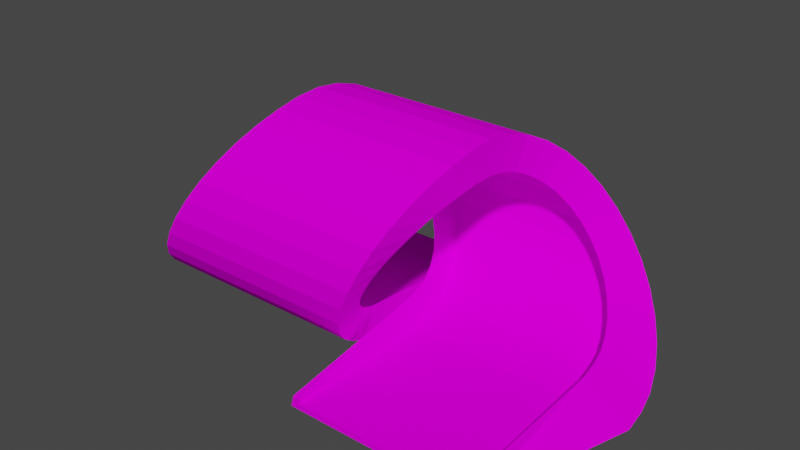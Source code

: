 # Source: loop.blend  (saved by Blender 3.3.6; exported with 4.5.12 LTS)
import bpy
from mathutils import Matrix  # noqa: F401  (used for matrix-valued properties, if any)

bpy.ops.wm.read_factory_settings(use_empty=True)
scene = bpy.context.scene
scene.name = 'Scene'

# ---- collections
col_collection = bpy.data.collections.new('Collection'); scene.collection.children.link(col_collection)

# ---- images (referenced by path relative to the original .blend; pixels are not part of the script)
import os
ASSET_DIR = os.environ.get("B2B_ASSET_DIR", "")  # directory of the original .blend (textures are referenced by path, not embedded)
HERE = os.path.dirname(os.path.abspath(__file__))  # packed textures are extracted next to this script under _unpacked/

def load_image(name, relpath, width, height, colorspace="sRGB"):
    """Load a texture the original file referenced (path relative to the .blend, or extracted next to this script)."""
    p = next((c for c in (os.path.join(HERE, relpath), os.path.join(ASSET_DIR, relpath)) if relpath and os.path.exists(c)), "")
    if p:
        img = bpy.data.images.load(p, check_existing=True)
        img.name = name
    else:  # same state as the original file: an image datablock whose file is absent (Cycles renders it pink)
        img = bpy.data.images.new(name, width, height)
        img.source = "FILE"
        img.filepath = "//" + (relpath or name)
    img.colorspace_settings.name = colorspace
    return img
img_trackset00_trk_64chevrons_png_001 = load_image('trackset00_trk_64chevrons.png.001', 'trackset00_trk_64chevrons.png', 1024, 1024, 'sRGB')
img_trackset00_trk_c1_straight_png_001 = load_image('trackset00_trk_c1_straight.png.001', 'trackset00_trk_c1_straight.png', 1024, 1024, 'sRGB')
img_trackset00_trk_64chevback_png_001 = load_image('trackset00_trk_64chevback.png.001', 'trackset00_trk_64chevback.png', 1024, 1024, 'sRGB')
img_trackset00_trk_c2_hill_png_001 = load_image('trackset00_trk_c2_hill.png.001', 'trackset00_trk_c2_hill.png', 1024, 1024, 'sRGB')
img_trackset00_trk_c2_inout_png_001 = load_image('trackset00_trk_c2_inout.png.001', 'trackset00_trk_c2_inout.png', 1024, 1024, 'sRGB')
img_trackset00_trk_startline_png_001 = load_image('trackset00_trk_startline.png.001', 'trackset00_trk_startline.png', 1024, 1024, 'sRGB')

# ---- materials (node trees are filled in below, after node groups)
mat_trackset00_trk_64chevrons = bpy.data.materials.new('trackset00_trk_64chevrons')
mat_trackset00_trk_64chevrons.alpha_threshold = 0.0
mat_trackset00_trk_64chevrons.use_transparent_shadow = False
mat_trackset00_trk_64chevrons.diffuse_color = (1.0, 1.0, 1.0, 1.0)
mat_trackset00_trk_64chevrons.roughness = 0.5
mat_trackset00_trk_c1_straight = bpy.data.materials.new('trackset00_trk_c1_straight')
mat_trackset00_trk_c1_straight.alpha_threshold = 0.0
mat_trackset00_trk_c1_straight.use_transparent_shadow = False
mat_trackset00_trk_c1_straight.diffuse_color = (1.0, 1.0, 1.0, 1.0)
mat_trackset00_trk_c1_straight.roughness = 0.5
mat_trackset00_trk_64chevback = bpy.data.materials.new('trackset00_trk_64chevback')
mat_trackset00_trk_64chevback.alpha_threshold = 0.0
mat_trackset00_trk_64chevback.use_transparent_shadow = False
mat_trackset00_trk_64chevback.diffuse_color = (1.0, 1.0, 1.0, 1.0)
mat_trackset00_trk_64chevback.roughness = 0.5
mat_trackset00_trk_c2_hill = bpy.data.materials.new('trackset00_trk_c2_hill')
mat_trackset00_trk_c2_hill.alpha_threshold = 0.0
mat_trackset00_trk_c2_hill.use_transparent_shadow = False
mat_trackset00_trk_c2_hill.diffuse_color = (1.0, 1.0, 1.0, 1.0)
mat_trackset00_trk_c2_hill.roughness = 0.5
mat_trackset00_trk_c2_inout = bpy.data.materials.new('trackset00_trk_c2_inout')
mat_trackset00_trk_c2_inout.alpha_threshold = 0.0
mat_trackset00_trk_c2_inout.use_transparent_shadow = False
mat_trackset00_trk_c2_inout.diffuse_color = (1.0, 1.0, 1.0, 1.0)
mat_trackset00_trk_c2_inout.roughness = 0.5
mat_trackset00_trk_startline = bpy.data.materials.new('trackset00_trk_startline')
mat_trackset00_trk_startline.alpha_threshold = 0.0
mat_trackset00_trk_startline.use_transparent_shadow = False
mat_trackset00_trk_startline.diffuse_color = (1.0, 1.0, 1.0, 1.0)
mat_trackset00_trk_startline.roughness = 0.5

# ---- material node trees
mat_trackset00_trk_64chevrons.use_nodes = True; mat_trackset00_trk_64chevrons.node_tree.nodes.clear()
_N = mat_trackset00_trk_64chevrons.node_tree.nodes; _L = mat_trackset00_trk_64chevrons.node_tree.links
n0 = _N.new('ShaderNodeBsdfDiffuse'); n0.name = 'Diffuse BSDF'; n0.location = (0, 0)
n1 = _N.new('ShaderNodeTexImage'); n1.name = 'Image Texture'; n1.location = (0, 0)
n1.image = img_trackset00_trk_64chevrons_png_001
n2 = _N.new('ShaderNodeOutputMaterial'); n2.name = 'Material Output'; n2.location = (0, 0)
_L.new(n0.outputs[0], n2.inputs[0])
_L.new(n1.outputs[0], n0.inputs[0])
n2.is_active_output = True
mat_trackset00_trk_c1_straight.use_nodes = True; mat_trackset00_trk_c1_straight.node_tree.nodes.clear()
_N = mat_trackset00_trk_c1_straight.node_tree.nodes; _L = mat_trackset00_trk_c1_straight.node_tree.links
n0 = _N.new('ShaderNodeBsdfDiffuse'); n0.name = 'Diffuse BSDF'; n0.location = (0, 0)
n1 = _N.new('ShaderNodeTexImage'); n1.name = 'Image Texture'; n1.location = (0, 0)
n1.image = img_trackset00_trk_c1_straight_png_001
n2 = _N.new('ShaderNodeOutputMaterial'); n2.name = 'Material Output'; n2.location = (0, 0)
_L.new(n0.outputs[0], n2.inputs[0])
_L.new(n1.outputs[0], n0.inputs[0])
n2.is_active_output = True
mat_trackset00_trk_64chevback.use_nodes = True; mat_trackset00_trk_64chevback.node_tree.nodes.clear()
_N = mat_trackset00_trk_64chevback.node_tree.nodes; _L = mat_trackset00_trk_64chevback.node_tree.links
n0 = _N.new('ShaderNodeBsdfDiffuse'); n0.name = 'Diffuse BSDF'; n0.location = (0, 0)
n1 = _N.new('ShaderNodeTexImage'); n1.name = 'Image Texture'; n1.location = (0, 0)
n1.image = img_trackset00_trk_64chevback_png_001
n2 = _N.new('ShaderNodeOutputMaterial'); n2.name = 'Material Output'; n2.location = (0, 0)
_L.new(n0.outputs[0], n2.inputs[0])
_L.new(n1.outputs[0], n0.inputs[0])
n2.is_active_output = True
mat_trackset00_trk_c2_hill.use_nodes = True; mat_trackset00_trk_c2_hill.node_tree.nodes.clear()
_N = mat_trackset00_trk_c2_hill.node_tree.nodes; _L = mat_trackset00_trk_c2_hill.node_tree.links
n0 = _N.new('ShaderNodeBsdfDiffuse'); n0.name = 'Diffuse BSDF'; n0.location = (0, 0)
n1 = _N.new('ShaderNodeTexImage'); n1.name = 'Image Texture'; n1.location = (0, 0)
n1.image = img_trackset00_trk_c2_hill_png_001
n2 = _N.new('ShaderNodeOutputMaterial'); n2.name = 'Material Output'; n2.location = (0, 0)
_L.new(n0.outputs[0], n2.inputs[0])
_L.new(n1.outputs[0], n0.inputs[0])
n2.is_active_output = True
mat_trackset00_trk_c2_inout.use_nodes = True; mat_trackset00_trk_c2_inout.node_tree.nodes.clear()
_N = mat_trackset00_trk_c2_inout.node_tree.nodes; _L = mat_trackset00_trk_c2_inout.node_tree.links
n0 = _N.new('ShaderNodeBsdfDiffuse'); n0.name = 'Diffuse BSDF'; n0.location = (0, 0)
n1 = _N.new('ShaderNodeTexImage'); n1.name = 'Image Texture'; n1.location = (0, 0)
n1.image = img_trackset00_trk_c2_inout_png_001
n2 = _N.new('ShaderNodeOutputMaterial'); n2.name = 'Material Output'; n2.location = (0, 0)
_L.new(n0.outputs[0], n2.inputs[0])
_L.new(n1.outputs[0], n0.inputs[0])
n2.is_active_output = True
mat_trackset00_trk_startline.use_nodes = True; mat_trackset00_trk_startline.node_tree.nodes.clear()
_N = mat_trackset00_trk_startline.node_tree.nodes; _L = mat_trackset00_trk_startline.node_tree.links
n0 = _N.new('ShaderNodeBsdfDiffuse'); n0.name = 'Diffuse BSDF'; n0.location = (0, 0)
n1 = _N.new('ShaderNodeTexImage'); n1.name = 'Image Texture'; n1.location = (0, 0)
n1.image = img_trackset00_trk_startline_png_001
n2 = _N.new('ShaderNodeOutputMaterial'); n2.name = 'Material Output'; n2.location = (0, 0)
_L.new(n0.outputs[0], n2.inputs[0])
_L.new(n1.outputs[0], n0.inputs[0])
n2.is_active_output = True

# ---- world
world_world = bpy.data.worlds.new('World'); scene.world = world_world
world_world.use_nodes = True; world_world.node_tree.nodes.clear()
_N = world_world.node_tree.nodes; _L = world_world.node_tree.links
n0 = _N.new('ShaderNodeOutputWorld'); n0.name = 'World Output'; n0.location = (300, 300)
n1 = _N.new('ShaderNodeBackground'); n1.name = 'Background'; n1.location = (10, 300)
n1.inputs[0].default_value = (0.05088, 0.05088, 0.05088, 1.0)
_L.new(n1.outputs[0], n0.inputs[0])
n0.is_active_output = True
world_world.color = (0.05088, 0.05088, 0.05088)
world_world.use_sun_shadow = False
world_world.sun_shadow_jitter_overblur = 0.0

# ---- meshes
me_track11_pmd0_mesh_001 = bpy.data.meshes.new('TRACK11.PMD0.mesh.001')
me_track11_pmd0_mesh_001.from_pydata([(-2.842, 26.43, 2.0), (-2.842, 26.43, 0.9999), (-34.34, 26.37, -8.106e-05), (-33.84, 26.37, 2.0), (-32.84, 26.37, 2.0), (-32.84, 26.37, 0.9999), (-34.03, -2.996, 6.141), (-33.61, -5.85, 6.703), (-40.96, -7.947, 1.49), (-41.74, -4.073, 0.5777), (-31.67, -10.78, 9.546), (-30.31, -12.66, 11.54), (-36.02, -17.16, 8.402), (-38.03, -14.62, 5.568), (-25.36, -15.23, 18.82), (-23.62, -14.92, 21.38), (-26.36, -20.2, 22.39), (-28.81, -20.62, 18.75), (-20.42, -12.65, 26.1), (-19.07, -10.76, 28.09), (-20.01, -14.59, 31.98), (-21.87, -17.14, 29.13), (-17.15, -5.821, 30.93), (-16.73, -2.959, 31.67), (-16.83, -4.036, 37.21), (-17.39, -7.906, 36.1), (-16.22, 2.93, 31.62), (-15.82, 5.729, 30.83), (-15.82, 7.912, 36.1), (-16.22, 4.043, 37.21), (-13.93, 10.56, 27.95), (-12.6, 12.4, 25.96), (-12.61, 17.14, 29.13), (-13.93, 14.59, 31.98), (-9.439, 14.61, 21.28), (-7.722, 14.91, 18.75), (-7.732, 20.62, 18.75), (-9.448, 20.21, 22.39), (-4.333, 13.79, 13.81), (-2.793, 12.42, 11.57), (-2.801, 17.16, 8.402), (-4.343, 19.06, 11.62), (-0.2988, 8.329, 7.986), (0.5636, 5.757, 6.761), (0.5597, 7.941, 1.49), (-0.3043, 11.5, 3.243), (-34.3, -0.02769, 5.705), (-42.08, -0.04128, -8.106e-05), (-28.77, -14.08, 13.8), (-27.1, -14.92, 16.26), (-31.32, -20.21, 15.12), (-21.95, -14.06, 23.84), (-24.01, -19.05, 25.9), (-17.97, -8.451, 29.71), (-18.51, -11.47, 34.32), (-16.48, 0.003399, 31.93), (-16.48, 0.003399, 37.64), (-15.01, 8.303, 29.58), (-15.01, 11.47, 34.32), (-11.09, 13.78, 23.71), (-11.1, 19.05, 25.9), (-5.999, 14.62, 16.23), (-6.008, 20.21, 15.12), (-1.427, 10.58, 9.602), (-1.434, 14.62, 5.568), (1.028, 2.954, 6.173), (1.342, 0.03451, 5.705), (1.342, 0.03451, -8.106e-05), (1.026, 4.067, 0.5777), (-1.028, -4.002, 0.5777), (-0.6041, -7.876, 1.49), (-0.6078, -5.792, 6.703), (-1.03, -2.938, 6.141), (0.2295, -11.43, 3.243), (1.339, -14.55, 5.568), (1.332, -10.73, 9.546), (0.2243, -8.42, 7.923), (2.696, -17.1, 8.402), (4.237, -19.0, 11.62), (4.228, -14.02, 13.8), (2.688, -12.61, 11.54), (5.911, -20.15, 15.12), (7.649, -20.56, 18.75), (7.64, -15.17, 18.82), (5.902, -14.87, 16.26), (9.386, -20.14, 22.39), (11.06, -18.99, 25.9), (11.05, -14.01, 23.84), (9.377, -14.86, 21.38), (12.59, -17.08, 29.13), (12.58, -12.59, 26.1), (13.94, -14.53, 31.98), (13.93, -10.7, 28.09), (15.04, -11.41, 34.32), (15.03, -8.394, 29.71), (15.86, -7.848, 36.1), (15.85, -5.764, 30.93), (16.27, -3.978, 37.21), (16.27, -2.902, 31.67), (16.52, 0.06102, 37.64), (16.52, 0.06102, 31.93), (16.87, 4.1, 37.21), (16.78, 2.987, 31.62), (17.43, 7.97, 36.1), (17.18, 5.786, 30.83), (18.56, 11.53, 34.32), (17.99, 8.361, 29.58), (20.06, 14.65, 31.98), (19.07, 10.62, 27.95), (21.92, 17.2, 29.13), (20.4, 12.46, 25.96), (24.05, 19.11, 25.9), (21.91, 13.84, 23.71), (26.4, 20.27, 22.39), (23.56, 14.67, 21.28), (28.86, 20.68, 18.75), (25.28, 14.97, 18.75), (31.36, 20.28, 15.12), (27.0, 14.67, 16.23), (33.79, 19.13, 11.62), (28.67, 13.85, 13.81), (36.06, 17.23, 8.402), (30.21, 12.47, 11.57), (38.07, 14.68, 5.568), (31.57, 10.64, 9.602), (39.74, 11.57, 3.243), (32.7, 8.387, 7.986), (41.01, 8.011, 1.49), (33.56, 5.815, 6.761), (41.79, 4.138, 0.5777), (34.03, 3.011, 6.173), (42.13, 0.1057, -8.106e-05), (34.34, 0.09211, 5.705), (-32.78, -8.477, 7.923), (-39.69, -11.5, 3.243), (-33.74, -19.07, 11.62), (-1.296, 0.0299, -8.106e-05), (-1.296, 0.0299, 5.705), (-9.594, 18.13, 25.51), (-7.947, 19.23, 22.2), (2.06, 7.561, 2.414), (2.526, 3.874, 1.558), (2.842, 0.03713, 0.9999), (-17.56, -14.09, 31.42), (-16.46, -11.06, 33.63), (-6.23, 19.62, 18.75), (-4.507, 19.23, 15.32), (-15.64, -7.619, 35.28), (-15.23, -3.875, 36.29), (-14.98, 0.00604, 36.64), (-14.72, 3.85, 36.23), (-1.299, 16.33, 8.957), (0.06701, 13.91, 6.275), (1.197, 10.95, 4.074), (-13.51, 10.92, 33.49), (-12.43, 13.89, 31.27), (-11.11, 16.31, 28.57), (-20.44, -18.41, 25.64), (-18.91, -16.56, 28.72), (-32.53, -3.911, 1.526), (-30.16, -14.11, 6.219), (-25.59, -19.53, 15.34), (-31.27, -11.09, 4.011), (-27.26, -18.42, 12.0), (-22.12, -19.53, 22.29), (-14.32, 7.532, 35.17), (-2.105, -7.595, 2.356), (-0.162, -14.06, 6.219), (2.736, -18.37, 12.0), (6.148, -19.88, 18.82), (9.555, -18.36, 25.64), (12.44, -14.03, 31.42), (14.36, -7.567, 35.28), (15.02, 0.05838, 36.64), (15.68, 7.584, 35.17), (17.57, 13.94, 31.27), (20.41, 18.18, 25.51), (23.77, 19.67, 18.75), (27.16, 18.19, 12.01), (30.07, 13.96, 6.275), (32.06, 7.613, 2.414), (32.84, 0.08948, 0.9999), (-2.841, 18.14, 12.01), (32.53, 3.927, 1.558), (31.2, 11.0, 4.074), (28.7, 16.38, 8.957), (25.49, 19.29, 15.32), (22.05, 19.28, 22.2), (18.89, 16.37, 28.57), (16.49, 10.97, 33.49), (15.28, 3.903, 36.23), (14.77, -3.822, 36.29), (13.54, -11.01, 33.63), (11.09, -16.5, 28.72), (7.885, -19.48, 22.29), (4.41, -19.48, 15.34), (1.195, -16.52, 8.922), (-1.271, -11.04, 4.011), (-2.528, -3.859, 1.526), (-32.8, -0.02508, 0.9999), (-32.1, -7.648, 2.356), (-28.81, -16.57, 8.922), (-23.85, -19.93, 18.82), (-2.796, 0.02727, 0.9999), (-1.842, 26.43, 2.0), (-1.342, 26.43, -8.106e-05), (1.888, -26.37, 2.0), (1.388, -26.37, -8.106e-05), (2.888, -26.37, 0.9999), (2.888, -26.37, 2.0), (34.39, -26.37, -8.106e-05), (33.89, -26.37, 2.0), (32.89, -26.37, 2.0), (32.89, -26.37, 0.9999), (-2.842, 26.43, 0.9999)], [], [(6, 9, 8, 7), (10, 13, 12, 11), (14, 17, 16, 15), (18, 21, 20, 19), (22, 25, 24, 23), (26, 29, 28, 27), (30, 33, 32, 31), (34, 37, 36, 35), (38, 41, 40, 39), (42, 45, 44, 43), (46, 47, 9, 6), (48, 50, 49), (49, 50, 17, 14), (51, 52, 21, 18), (53, 54, 25, 22), (55, 56, 29, 26), (57, 58, 33, 30), (59, 60, 37, 34), (61, 62, 41, 38), (63, 64, 45, 42), (65, 68, 67, 66), (69, 72, 71, 70), (73, 76, 75, 74), (77, 80, 79, 78), (81, 84, 83, 82), (85, 88, 87, 86), (86, 87, 90, 89), (89, 90, 92, 91), (91, 92, 94, 93), (93, 94, 96, 95), (95, 96, 98, 97), (97, 98, 100, 99), (99, 100, 102, 101), (101, 102, 104, 103), (103, 104, 106, 105), (105, 106, 108, 107), (107, 108, 110, 109), (109, 110, 112, 111), (111, 112, 114, 113), (113, 114, 116, 115), (115, 116, 118, 117), (117, 118, 120, 119), (119, 120, 122, 121), (121, 122, 124, 123), (123, 124, 126, 125), (125, 126, 128, 127), (127, 128, 130, 129), (129, 130, 132, 131), (7, 8, 134, 133), (11, 12, 135, 48), (15, 16, 52, 51), (19, 20, 54, 53), (23, 24, 56, 55), (27, 28, 58, 57), (31, 32, 60, 59), (35, 36, 62, 61), (39, 40, 64, 63), (43, 44, 68, 65), (133, 134, 13, 10), (136, 137, 72, 69), (70, 71, 76, 73), (74, 75, 80, 77), (78, 79, 84, 81), (82, 83, 88, 85), (48, 135, 50), (138, 59, 139), (140, 43, 141), (141, 65, 142), (143, 19, 144), (145, 35, 146), (139, 34, 145), (147, 22, 148), (148, 23, 149), (149, 55, 150), (151, 39, 152), (152, 63, 153), (154, 57, 155), (155, 30, 156), (157, 51, 158), (159, 46, 6), (160, 133, 10), (161, 48, 49), (157, 15, 51), (144, 19, 53), (149, 23, 55), (154, 27, 57), (138, 31, 59), (146, 35, 61), (152, 39, 63), (141, 43, 65), (158, 18, 143), (162, 7, 133), (163, 11, 48), (164, 14, 15), (143, 18, 19), (148, 22, 23), (165, 26, 27), (156, 30, 31), (145, 34, 35), (151, 38, 39), (140, 42, 43), (144, 53, 147), (72, 166, 71), (76, 167, 75), (80, 168, 79), (84, 169, 83), (88, 170, 87), (90, 171, 92), (94, 172, 96), (98, 173, 100), (102, 174, 104), (106, 175, 108), (110, 176, 112), (114, 177, 116), (118, 178, 120), (122, 179, 124), (126, 180, 128), (130, 181, 132), (146, 61, 182), (130, 183, 181), (128, 180, 183), (126, 184, 180), (124, 179, 184), (122, 185, 179), (120, 178, 185), (118, 186, 178), (150, 26, 165), (114, 187, 177), (110, 188, 176), (106, 189, 175), (102, 190, 174), (98, 191, 173), (94, 192, 172), (90, 193, 171), (88, 194, 170), (84, 195, 169), (80, 196, 168), (76, 197, 167), (72, 198, 166), (199, 46, 159), (200, 7, 162), (160, 10, 201), (156, 31, 138), (161, 49, 202), (164, 15, 157), (165, 27, 154), (200, 6, 7), (201, 10, 11), (202, 49, 14), (158, 51, 18), (147, 53, 22), (150, 55, 26), (155, 57, 30), (139, 59, 34), (182, 61, 38), (153, 63, 42), (142, 65, 66), (202, 14, 164), (163, 48, 161), (201, 11, 163), (162, 133, 160), (159, 6, 200), (137, 203, 198), (71, 166, 197), (75, 167, 196), (79, 168, 195), (83, 169, 194), (87, 170, 193), (92, 171, 192), (96, 172, 191), (100, 173, 190), (104, 174, 189), (108, 175, 188), (112, 176, 187), (116, 177, 186), (153, 42, 140), (182, 38, 151), (137, 198, 72), (71, 197, 76), (75, 196, 80), (79, 195, 84), (83, 194, 88), (87, 193, 90), (92, 192, 94), (96, 191, 98), (100, 190, 102), (104, 189, 106), (108, 188, 110), (112, 187, 114), (116, 186, 118), (120, 185, 122), (124, 184, 126), (128, 183, 130), (17, 82, 85, 16), (16, 85, 86, 52), (52, 86, 89, 21), (13, 74, 77, 12), (12, 77, 78, 135), (25, 95, 97, 24), (24, 97, 99, 56), (29, 101, 103, 28), (47, 136, 69, 9), (28, 103, 105, 58), (32, 109, 111, 60), (36, 115, 117, 62), (40, 121, 123, 64), (44, 127, 129, 68), (20, 91, 93, 54), (33, 107, 109, 32), (37, 113, 115, 36), (41, 119, 121, 40), (45, 125, 127, 44), (21, 89, 91, 20), (135, 78, 81, 50), (9, 69, 70, 8), (8, 70, 73, 134), (58, 105, 107, 33), (60, 111, 113, 37), (62, 117, 119, 41), (64, 123, 125, 45), (68, 129, 131, 67), (56, 99, 101, 29), (134, 73, 74, 13), (50, 81, 82, 17), (54, 93, 95, 25), (198, 159, 200, 166), (167, 160, 201, 196), (195, 161, 202, 169), (170, 157, 158, 193), (203, 199, 159, 198), (197, 162, 160, 167), (168, 163, 161, 195), (194, 164, 157, 170), (171, 143, 144, 192), (192, 144, 147, 172), (191, 148, 149, 173), (190, 150, 165, 174), (189, 154, 155, 175), (188, 156, 138, 176), (187, 139, 145, 177), (186, 146, 182, 178), (185, 151, 152, 179), (184, 153, 140, 180), (183, 141, 142, 181), (166, 200, 162, 197), (196, 201, 163, 168), (169, 202, 164, 194), (193, 158, 143, 171), (172, 147, 148, 191), (173, 149, 150, 190), (174, 165, 154, 189), (175, 155, 156, 188), (176, 138, 139, 187), (177, 145, 146, 186), (178, 182, 151, 185), (179, 152, 153, 184), (180, 140, 141, 183), (208, 213, 181, 142), (66, 207, 206), (66, 209, 142), (132, 210, 131), (132, 212, 211), (213, 212, 181), (46, 2, 47), (46, 4, 3), (5, 4, 199), (137, 205, 204), (137, 0, 203), (0, 1, 203), (0, 137, 204), (205, 137, 136), (4, 46, 199), (2, 46, 3), (1, 5, 199, 203), (212, 132, 181), (210, 132, 211), (209, 208, 142), (209, 66, 206), (207, 66, 67)])
me_track11_pmd0_mesh_001.polygons.foreach_set('material_index', [2, 2, 2, 2, 2, 2, 2, 2, 2, 2, 2, 2, 2, 2, 2, 2, 2, 2, 2, 2, 2, 2, 2, 2, 2, 2, 2, 2, 2, 2, 2, 2, 2, 2, 2, 2, 2, 2, 2, 2, 2, 2, 2, 2, 2, 2, 2, 2, 2, 2, 2, 2, 2, 2, 2, 2, 2, 2, 2, 2, 2, 2, 2, 2, 2, 0, 0, 0, 0, 0, 0, 0, 0, 0, 0, 0, 0, 0, 0, 0, 0, 0, 0, 0, 0, 0, 0, 0, 0, 0, 0, 0, 0, 0, 0, 0, 0, 0, 0, 0, 0, 0, 0, 0, 0, 0, 0, 0, 0, 0, 0, 0, 0, 0, 0, 0, 0, 0, 0, 0, 0, 0, 0, 0, 0, 0, 0, 0, 0, 0, 0, 0, 0, 0, 0, 0, 0, 0, 0, 0, 0, 0, 0, 0, 0, 0, 0, 0, 0, 0, 0, 0, 0, 0, 0, 0, 0, 0, 0, 0, 0, 0, 0, 0, 0, 0, 0, 0, 0, 0, 0, 0, 0, 0, 0, 0, 0, 0, 0, 0, 0, 0, 0, 0, 0, 0, 0, 0, 0, 0, 0, 0, 0, 1, 1, 1, 1, 1, 1, 1, 1, 1, 1, 1, 1, 1, 1, 1, 1, 1, 1, 1, 1, 1, 1, 1, 1, 1, 1, 1, 1, 1, 1, 1, 1, 3, 3, 3, 3, 3, 3, 3, 3, 3, 3, 3, 3, 3, 3, 3, 3, 3, 3, 3, 3, 3, 3, 3, 3, 3, 3, 3, 3, 3, 3, 3, 3, 4, 4, 4, 4, 4, 4, 4, 4, 4, 4, 4, 4, 4, 4, 4, 4, 4, 4, 4, 4, 4, 4])
_uv = me_track11_pmd0_mesh_001.uv_layers.new(name='UVMap')
_uv.uv.foreach_set('vector', [0.9901, 0.0, 0.3502, 0.0, 0.3502, 0.9936, 0.9901, 0.9936, 0.9901, 0.0, 0.3502, 0.0, 0.3502, 0.9936, 0.9901, 0.9936, 0.9901, 0.0, 0.3502, 0.0, 0.3502, 0.9936, 0.9901, 0.9936, 0.9901, 0.0, 0.3502, 0.0, 0.3502, 0.9936, 0.9901, 0.9936, 0.9901, 0.0, 0.3502, 0.0, 0.3502, 0.9936, 0.9901, 0.9936, 0.9901, 0.0, 0.3502, 0.0, 0.3502, 0.9936, 0.9901, 0.9936, 0.9901, 0.0, 0.3502, 0.0, 0.3502, 0.9936, 0.9901, 0.9936, 0.9901, 0.0, 0.3502, 0.0, 0.3502, 0.9936, 0.9901, 0.9936, 0.9901, 0.0, 0.3502, 0.0, 0.3502, 0.9936, 0.9901, 0.9936, 0.9901, 0.0, 0.3502, 0.0, 0.3502, 0.9936, 0.9901, 0.9936, 0.9901, 0.0, 0.3502, 0.0, 0.3502, 0.9936, 0.9901, 0.9936, 0.9901, 0.0, 0.3502, 0.9936, 0.9901, 0.9936, 0.9901, 0.0, 0.3502, 0.0, 0.3502, 0.9936, 0.9901, 0.9936, 0.9901, 0.0, 0.3502, 0.0, 0.3502, 0.9936, 0.9901, 0.9936, 0.9901, 0.0, 0.3502, 0.0, 0.3502, 0.9936, 0.9901, 0.9936, 0.9901, 0.0, 0.3502, 0.0, 0.3502, 0.9936, 0.9901, 0.9936, 0.9901, 0.0, 0.3502, 0.0, 0.3502, 0.9936, 0.9901, 0.9936, 0.9901, 0.0, 0.3502, 0.0, 0.3502, 0.9936, 0.9901, 0.9936, 0.9901, 0.0, 0.3502, 0.0, 0.3502, 0.9936, 0.9901, 0.9936, 0.9901, 0.0, 0.3502, 0.0, 0.3502, 0.9936, 0.9901, 0.9936, 0.9901, 0.0, 0.3502, 0.0, 0.3502, 0.9936, 0.9901, 0.9936, 0.3502, 0.0, 0.9901, 0.0, 0.9901, 0.9936, 0.3502, 0.9936, 0.3502, 0.0, 0.9901, 0.0, 0.9901, 0.9936, 0.3502, 0.9936, 0.3502, 0.0, 0.9901, 0.0, 0.9901, 0.9936, 0.3502, 0.9936, 0.3502, 0.0, 0.9901, 0.0, 0.9901, 0.9936, 0.3502, 0.9936, 0.3502, 0.0, 0.9901, 0.0, 0.9901, 0.9936, 0.3502, 0.9936, 0.3502, 0.0, 0.9901, 0.0, 0.9901, 0.9936, 0.3502, 0.9936, 0.3502, 0.0, 0.9901, 0.0, 0.9901, 0.9936, 0.3502, 0.9936, 0.3502, 0.0, 0.9901, 0.0, 0.9901, 0.9936, 0.3502, 0.9936, 0.3502, 0.0, 0.9901, 0.0, 0.9901, 0.9936, 0.3502, 0.9936, 0.3502, 0.0, 0.9901, 0.0, 0.9901, 0.9936, 0.3502, 0.9936, 0.3502, 0.0, 0.9901, 0.0, 0.9901, 0.9936, 0.3502, 0.9936, 0.3502, 0.0, 0.9901, 0.0, 0.9901, 0.9936, 0.3502, 0.9936, 0.3502, 0.0, 0.9901, 0.0, 0.9901, 0.9936, 0.3502, 0.9936, 0.3502, 0.0, 0.9901, 0.0, 0.9901, 0.9936, 0.3502, 0.9936, 0.3502, 0.0, 0.9901, 0.0, 0.9901, 0.9936, 0.3502, 0.9936, 0.3502, 0.0, 0.9901, 0.0, 0.9901, 0.9936, 0.3502, 0.9936, 0.3502, 0.0, 0.9901, 0.0, 0.9901, 0.9936, 0.3502, 0.9936, 0.3502, 0.0, 0.9901, 0.0, 0.9901, 0.9936, 0.3502, 0.9936, 0.3502, 0.0, 0.9901, 0.0, 0.9901, 0.9936, 0.3502, 0.9936, 0.3502, 0.0, 0.9901, 0.0, 0.9901, 0.9936, 0.3502, 0.9936, 0.3502, 0.0, 0.9901, 0.0, 0.9901, 0.9936, 0.3502, 0.9936, 0.3502, 0.0, 0.9901, 0.0, 0.9901, 0.9936, 0.3502, 0.9936, 0.3502, 0.0, 0.9901, 0.0, 0.9901, 0.9936, 0.3502, 0.9936, 0.3502, 0.0, 0.9901, 0.0, 0.9901, 0.9936, 0.3502, 0.9936, 0.3502, 0.0, 0.9901, 0.0, 0.9901, 0.9936, 0.3502, 0.9936, 0.3502, 0.0, 0.9901, 0.0, 0.9901, 0.9936, 0.3502, 0.9936, 0.3502, 0.0, 0.9901, 0.0, 0.9901, 0.9936, 0.3502, 0.9936, 0.9901, 0.0, 0.3502, 0.0, 0.3502, 0.9936, 0.9901, 0.9936, 0.9901, 0.0, 0.3502, 0.0, 0.3502, 0.9936, 0.9901, 0.9936, 0.9901, 0.0, 0.3502, 0.0, 0.3502, 0.9936, 0.9901, 0.9936, 0.9901, 0.0, 0.3502, 0.0, 0.3502, 0.9936, 0.9901, 0.9936, 0.9901, 0.0, 0.3502, 0.0, 0.3502, 0.9936, 0.9901, 0.9936, 0.9901, 0.0, 0.3502, 0.0, 0.3502, 0.9936, 0.9901, 0.9936, 0.9901, 0.0, 0.3502, 0.0, 0.3502, 0.9936, 0.9901, 0.9936, 0.9901, 0.0, 0.3502, 0.0, 0.3502, 0.9936, 0.9901, 0.9936, 0.9901, 0.0, 0.3502, 0.0, 0.3502, 0.9936, 0.9901, 0.9936, 0.9901, 0.0, 0.3502, 0.0, 0.3502, 0.9936, 0.9901, 0.9936, 0.9901, 0.0, 0.3502, 0.0, 0.3502, 0.9936, 0.9901, 0.9936, 0.3502, 0.0, 0.9901, 0.0, 0.9901, 0.9936, 0.3502, 0.9936, 0.3502, 0.0, 0.9901, 0.0, 0.9901, 0.9936, 0.3502, 0.9936, 0.3502, 0.0, 0.9901, 0.0, 0.9901, 0.9936, 0.3502, 0.9936, 0.3502, 0.0, 0.9901, 0.0, 0.9901, 0.9936, 0.3502, 0.9936, 0.3502, 0.0, 0.9901, 0.0, 0.9901, 0.9936, 0.3502, 0.9936, 0.9901, 0.0, 0.3502, 0.0, 0.3502, 0.9936, 0.2047, 0.0, 0.9901, 0.0, 0.2047, 0.9984, 0.2047, 0.0, 0.9901, 0.0, 0.2047, 0.9984, 0.2047, 0.0, 0.9901, 0.0, 0.2047, 0.9984, 0.2047, 0.0, 0.9901, 0.0, 0.2047, 0.9984, 0.2047, 0.0, 0.9901, 0.0, 0.2047, 0.9984, 0.2047, 0.0, 0.9901, 0.0, 0.2047, 0.9984, 0.2047, 0.0, 0.9901, 0.0, 0.2047, 0.9984, 0.2047, 0.0, 0.9901, 0.0, 0.2047, 0.9984, 0.2047, 0.0, 0.9901, 0.0, 0.2047, 0.9984, 0.2047, 0.0, 0.9901, 0.0, 0.2047, 0.9984, 0.2047, 0.0, 0.9901, 0.0, 0.2047, 0.9984, 0.2047, 0.0, 0.9901, 0.0, 0.2047, 0.9984, 0.2047, 0.0, 0.9901, 0.0, 0.2047, 0.9984, 0.2047, 0.0, 0.9901, 0.0, 0.2047, 0.9984, 0.2047, 0.9984, 0.9901, 0.0, 0.9901, 0.9984, 0.2047, 0.9984, 0.9901, 0.0, 0.9901, 0.9984, 0.2047, 0.9984, 0.9901, 0.0, 0.9901, 0.9984, 0.2047, 0.9984, 0.9901, 0.0, 0.9901, 0.9984, 0.2047, 0.9984, 0.9901, 0.0, 0.9901, 0.9984, 0.2047, 0.9984, 0.9901, 0.0, 0.9901, 0.9984, 0.2047, 0.9984, 0.9901, 0.0, 0.9901, 0.9984, 0.2047, 0.9984, 0.9901, 0.0, 0.9901, 0.9984, 0.2047, 0.9984, 0.9901, 0.0, 0.9901, 0.9984, 0.2047, 0.9984, 0.9901, 0.0, 0.9901, 0.9984, 0.2047, 0.9984, 0.9901, 0.0, 0.9901, 0.9984, 0.2047, 0.0, 0.9901, 0.0, 0.2047, 0.9984, 0.2047, 0.9984, 0.9901, 0.0, 0.9901, 0.9984, 0.2047, 0.9984, 0.9901, 0.0, 0.9901, 0.9984, 0.2047, 0.9984, 0.9901, 0.0, 0.9901, 0.9984, 0.2047, 0.9984, 0.9901, 0.0, 0.9901, 0.9984, 0.2047, 0.9984, 0.9901, 0.0, 0.9901, 0.9984, 0.2047, 0.9984, 0.9901, 0.0, 0.9901, 0.9984, 0.2047, 0.9984, 0.9901, 0.0, 0.9901, 0.9984, 0.2047, 0.9984, 0.9901, 0.0, 0.9901, 0.9984, 0.2047, 0.9984, 0.9901, 0.0, 0.9901, 0.9984, 0.2047, 0.9984, 0.9901, 0.0, 0.9901, 0.9984, 0.2047, 0.0, 0.9901, 0.0, 0.2047, 0.9984, 0.9997, 0.0, 0.2011, 1.0, 0.9997, 1.0, 0.9997, 0.0, 0.2011, 1.0, 0.9997, 1.0, 0.9997, 0.0, 0.2011, 1.0, 0.9997, 1.0, 0.9997, 0.0, 0.2011, 1.0, 0.9997, 1.0, 0.9997, 0.0, 0.2011, 1.0, 0.9997, 1.0, 0.9997, 0.0, 0.2011, 1.0, 0.9997, 1.0, 0.9997, 0.0, 0.2011, 1.0, 0.9997, 1.0, 0.9997, 0.0, 0.2011, 1.0, 0.9997, 1.0, 0.9997, 0.0, 0.2011, 1.0, 0.9997, 1.0, 0.9997, 0.0, 0.2011, 1.0, 0.9997, 1.0, 0.9997, 0.0, 0.2011, 1.0, 0.9997, 1.0, 0.9997, 0.0, 0.2011, 1.0, 0.9997, 1.0, 0.9997, 0.0, 0.2011, 1.0, 0.9997, 1.0, 0.9997, 0.0, 0.2011, 1.0, 0.9997, 1.0, 0.9997, 0.0, 0.2011, 1.0, 0.9997, 1.0, 0.9997, 0.0, 0.2011, 1.0, 0.9997, 1.0, 0.2047, 0.0, 0.9901, 0.0, 0.2047, 0.9984, 0.9997, 0.0, 0.2011, 0.0, 0.2011, 1.0, 0.9997, 0.0, 0.2011, 0.0, 0.2011, 1.0, 0.9997, 0.0, 0.2011, 0.0, 0.2011, 1.0, 0.9997, 0.0, 0.2011, 0.0, 0.2011, 1.0, 0.9997, 0.0, 0.2011, 0.0, 0.2011, 1.0, 0.9997, 0.0, 0.2011, 0.0, 0.2011, 1.0, 0.9997, 0.0, 0.2011, 0.0, 0.2011, 1.0, 0.2047, 0.0, 0.9901, 0.0, 0.2047, 0.9984, 0.9997, 0.0, 0.2011, 0.0, 0.2011, 1.0, 0.9997, 0.0, 0.2011, 0.0, 0.2011, 1.0, 0.9997, 0.0, 0.2011, 0.0, 0.2011, 1.0, 0.9997, 0.0, 0.2011, 0.0, 0.2011, 1.0, 0.9997, 0.0, 0.2011, 0.0, 0.2011, 1.0, 0.9997, 0.0, 0.2011, 0.0, 0.2011, 1.0, 0.9997, 0.0, 0.2011, 0.0, 0.2011, 1.0, 0.9997, 0.0, 0.2011, 0.0, 0.2011, 1.0, 0.9997, 0.0, 0.2011, 0.0, 0.2011, 1.0, 0.9997, 0.0, 0.2011, 0.0, 0.2011, 1.0, 0.9997, 0.0, 0.2011, 0.0, 0.2011, 1.0, 0.9997, 0.0, 0.2011, 0.0, 0.2011, 1.0, 0.2047, 0.0, 0.9901, 0.0, 0.2047, 0.9984, 0.2047, 0.0, 0.9901, 0.0, 0.2047, 0.9984, 0.2047, 0.0, 0.9901, 0.0, 0.2047, 0.9984, 0.2047, 0.0, 0.9901, 0.0, 0.2047, 0.9984, 0.2047, 0.0, 0.9901, 0.0, 0.2047, 0.9984, 0.2047, 0.0, 0.9901, 0.0, 0.2047, 0.9984, 0.2047, 0.0, 0.9901, 0.0, 0.2047, 0.9984, 0.2047, 0.9984, 0.9901, 0.0, 0.9901, 0.9984, 0.2047, 0.9984, 0.9901, 0.0, 0.9901, 0.9984, 0.2047, 0.9984, 0.9901, 0.0, 0.9901, 0.9984, 0.2047, 0.9984, 0.9901, 0.0, 0.9901, 0.9984, 0.2047, 0.9984, 0.9901, 0.0, 0.9901, 0.9984, 0.2047, 0.9984, 0.9901, 0.0, 0.9901, 0.9984, 0.2047, 0.9984, 0.9901, 0.0, 0.9901, 0.9984, 0.2047, 0.9984, 0.9901, 0.0, 0.9901, 0.9984, 0.2047, 0.9984, 0.9901, 0.0, 0.9901, 0.9984, 0.2047, 0.9984, 0.9901, 0.0, 0.9901, 0.9984, 0.2047, 0.9984, 0.9901, 0.0, 0.9901, 0.9984, 0.2047, 0.0, 0.9901, 0.0, 0.2047, 0.9984, 0.2047, 0.0, 0.9901, 0.0, 0.2047, 0.9984, 0.2047, 0.0, 0.9901, 0.0, 0.2047, 0.9984, 0.2047, 0.0, 0.9901, 0.0, 0.2047, 0.9984, 0.2047, 0.0, 0.9901, 0.0, 0.2047, 0.9984, 0.9997, 0.0, 0.2011, 0.0, 0.2011, 1.0, 0.9997, 0.0, 0.2011, 0.0, 0.2011, 1.0, 0.9997, 0.0, 0.2011, 0.0, 0.2011, 1.0, 0.9997, 0.0, 0.2011, 0.0, 0.2011, 1.0, 0.9997, 0.0, 0.2011, 0.0, 0.2011, 1.0, 0.9997, 0.0, 0.2011, 0.0, 0.2011, 1.0, 0.9997, 0.0, 0.2011, 0.0, 0.2011, 1.0, 0.9997, 0.0, 0.2011, 0.0, 0.2011, 1.0, 0.9997, 0.0, 0.2011, 0.0, 0.2011, 1.0, 0.9997, 0.0, 0.2011, 0.0, 0.2011, 1.0, 0.9997, 0.0, 0.2011, 0.0, 0.2011, 1.0, 0.9997, 0.0, 0.2011, 0.0, 0.2011, 1.0, 0.9997, 0.0, 0.2011, 0.0, 0.2011, 1.0, 0.2047, 0.0, 0.9901, 0.0, 0.2047, 0.9984, 0.2047, 0.0, 0.9901, 0.0, 0.2047, 0.9984, 0.9997, 0.0, 0.2011, 1.0, 0.9997, 1.0, 0.9997, 0.0, 0.2011, 1.0, 0.9997, 1.0, 0.9997, 0.0, 0.2011, 1.0, 0.9997, 1.0, 0.9997, 0.0, 0.2011, 1.0, 0.9997, 1.0, 0.9997, 0.0, 0.2011, 1.0, 0.9997, 1.0, 0.9997, 0.0, 0.2011, 1.0, 0.9997, 1.0, 0.9997, 0.0, 0.2011, 1.0, 0.9997, 1.0, 0.9997, 0.0, 0.2011, 1.0, 0.9997, 1.0, 0.9997, 0.0, 0.2011, 1.0, 0.9997, 1.0, 0.9997, 0.0, 0.2011, 1.0, 0.9997, 1.0, 0.9997, 0.0, 0.2011, 1.0, 0.9997, 1.0, 0.9997, 0.0, 0.2011, 1.0, 0.9997, 1.0, 0.9997, 0.0, 0.2011, 1.0, 0.9997, 1.0, 0.9997, 0.0, 0.2011, 1.0, 0.9997, 1.0, 0.9997, 0.0, 0.2011, 1.0, 0.9997, 1.0, 0.9997, 0.0, 0.2011, 1.0, 0.9997, 1.0, 0.7374, -0.01782, 0.2671, -0.01782, 0.2671, 0.004225, 0.7374, 0.004225, 0.7374, -0.01782, 0.2671, -0.01782, 0.2671, 0.004225, 0.7374, 0.004225, 0.7374, -0.01782, 0.2671, -0.01782, 0.2671, 0.004225, 0.7374, 0.004225, 0.7374, -0.01782, 0.2671, -0.01782, 0.2671, 0.004225, 0.7374, 0.004225, 0.7374, -0.01782, 0.2671, -0.01782, 0.2671, 0.004225, 0.7374, 0.004225, 0.7374, -0.01782, 0.2671, -0.01782, 0.2671, 0.004225, 0.7374, 0.004225, 0.7374, -0.01782, 0.2671, -0.01782, 0.2671, 0.004225, 0.7374, 0.004225, 0.7374, -0.01782, 0.2671, -0.01782, 0.2671, 0.004225, 0.7374, 0.004225, 0.7374, -0.01782, 0.2671, -0.01782, 0.2671, 0.004225, 0.7374, 0.004225, 0.7374, -0.01782, 0.2671, -0.01782, 0.2671, 0.004225, 0.7374, 0.004225, 0.7374, -0.01782, 0.2671, -0.01782, 0.2671, 0.004225, 0.7374, 0.004225, 0.7374, -0.01782, 0.2671, -0.01782, 0.2671, 0.004225, 0.7374, 0.004225, 0.7374, -0.01782, 0.2671, -0.01782, 0.2671, 0.004225, 0.7374, 0.004225, 0.7374, -0.01782, 0.2671, -0.01782, 0.2671, 0.004225, 0.7374, 0.004225, 0.7374, -0.01782, 0.2671, -0.01782, 0.2671, 0.004225, 0.7374, 0.004225, 0.7374, -0.01782, 0.2671, -0.01782, 0.2671, 0.004225, 0.7374, 0.004225, 0.7374, -0.01782, 0.2671, -0.01782, 0.2671, 0.004225, 0.7374, 0.004225, 0.7374, -0.01782, 0.2671, -0.01782, 0.2671, 0.004225, 0.7374, 0.004225, 0.7374, -0.01782, 0.2671, -0.01782, 0.2671, 0.004225, 0.7374, 0.004225, 0.7374, -0.01782, 0.2671, -0.01782, 0.2671, 0.004225, 0.7374, 0.004225, 0.7374, -0.01782, 0.2671, -0.01782, 0.2671, 0.004225, 0.7374, 0.004225, 0.7374, -0.01782, 0.2671, -0.01782, 0.2671, 0.004225, 0.7374, 0.004225, 0.7374, -0.01782, 0.2671, -0.01782, 0.2671, 0.004225, 0.7374, 0.004225, 0.7374, -0.01782, 0.2671, -0.01782, 0.2671, 0.004225, 0.7374, 0.004225, 0.7374, -0.01782, 0.2671, -0.01782, 0.2671, 0.004225, 0.7374, 0.004225, 0.7374, -0.01782, 0.2671, -0.01782, 0.2671, 0.004225, 0.7374, 0.004225, 0.7374, -0.01782, 0.2671, -0.01782, 0.2671, 0.004225, 0.7374, 0.004225, 0.7374, -0.01782, 0.2671, -0.01782, 0.2671, 0.004225, 0.7374, 0.004225, 0.7374, -0.01782, 0.2671, -0.01782, 0.2671, 0.004225, 0.7374, 0.004225, 0.7374, -0.01782, 0.2671, -0.01782, 0.2671, 0.004225, 0.7374, 0.004225, 0.7374, -0.01782, 0.2671, -0.01782, 0.2671, 0.004225, 0.7374, 0.004225, 0.7374, -0.01782, 0.2671, -0.01782, 0.2671, 0.004225, 0.7374, 0.004225, 1.0, 0.0, 0.0, 0.0, 0.0, 1.0, 1.0, 1.0, 1.0, 0.0, 0.0, 0.0, 0.0, 1.0, 1.0, 1.0, 1.0, 0.0, 0.0, 0.0, 0.0, 1.0, 1.0, 1.0, 1.0, 0.0, 0.0, 0.0, 0.0, 1.0, 1.0, 1.0, 1.0, 0.0, 0.0, 0.0, 0.0, 1.0, 1.0, 1.0, 1.0, 0.0, 0.0, 0.0, 0.0, 1.0, 1.0, 1.0, 1.0, 0.0, 0.0, 0.0, 0.0, 1.0, 1.0, 1.0, 1.0, 0.0, 0.0, 0.0, 0.0, 1.0, 1.0, 1.0, 1.0, 0.0, 0.0, 0.0, 0.0, 1.0, 1.0, 1.0, 1.0, 0.0, 0.0, 0.0, 0.0, 1.0, 1.0, 1.0, 1.0, 0.0, 0.0, 0.0, 0.0, 1.0, 1.0, 1.0, 1.0, 0.0, 0.0, 0.0, 0.0, 1.0, 1.0, 1.0, 1.0, 0.0, 0.0, 0.0, 0.0, 1.0, 1.0, 1.0, 1.0, 0.0, 0.0, 0.0, 0.0, 1.0, 1.0, 1.0, 1.0, 0.0, 0.0, 0.0, 0.0, 1.0, 1.0, 1.0, 1.0, 0.0, 0.0, 0.0, 0.0, 1.0, 1.0, 1.0, 1.0, 0.0, 0.0, 0.0, 0.0, 1.0, 1.0, 1.0, 1.0, 0.0, 0.0, 0.0, 0.0, 1.0, 1.0, 1.0, 1.0, 0.0, 0.0, 0.0, 0.0, 1.0, 1.0, 1.0, 1.0, 0.0, 0.0, 0.0, 0.0, 1.0, 1.0, 1.0, 1.0, 0.0, 0.0, 0.0, 0.0, 1.0, 1.0, 1.0, 1.0, 0.0, 0.0, 0.0, 0.0, 1.0, 1.0, 1.0, 1.0, 0.0, 0.0, 0.0, 0.0, 1.0, 1.0, 1.0, 1.0, 0.0, 0.0, 0.0, 0.0, 1.0, 1.0, 1.0, 1.0, 0.0, 0.0, 0.0, 0.0, 1.0, 1.0, 1.0, 1.0, 0.0, 0.0, 0.0, 0.0, 1.0, 1.0, 1.0, 1.0, 0.0, 0.0, 0.0, 0.0, 1.0, 1.0, 1.0, 1.0, 0.0, 0.0, 0.0, 0.0, 1.0, 1.0, 1.0, 1.0, 0.0, 0.0, 0.0, 0.0, 1.0, 1.0, 1.0, 1.0, 0.0, 0.0, 0.0, 0.0, 1.0, 1.0, 1.0, 1.0, 0.0, 0.0, 0.0, 0.0, 1.0, 1.0, 1.0, 1.0, 0.0, 0.0, 0.0, 0.0, 1.0, 1.0, 1.0, 0.0, 1.0, 1.0, 1.0, 1.0, 0.6667, 0.0, 0.6667, 0.8517, 0.6725, 1.001, 0.9952, 0.9557, 0.9963, 0.8517, 0.6725, 0.9557, 0.9963, 0.9723, 0.6696, 0.8517, 0.6725, 1.001, 0.9952, 0.9979, 0.6689, 0.8517, 0.6725, 0.9557, 0.9963, 0.9557, 0.9963, 0.9749, 0.9959, 0.9557, 0.9963, 0.9723, 0.6696, 1.119, 0.3293, 1.001, 0.004558, 1.003, 0.3326, 1.119, 0.3293, 1.037, 0.003553, 1.037, 0.003553, 1.021, 0.003984, 1.037, 0.003553, 1.023, 0.332, 1.119, 0.3293, 1.001, 0.004558, 1.037, 0.003553, 1.119, 0.3293, 1.037, 0.003553, 1.023, 0.332, 1.037, 0.003553, 1.021, 0.003984, 1.023, 0.332, 1.037, 0.003553, 1.119, 0.3293, 1.037, 0.003553, 1.001, 0.004558, 1.119, 0.3293, 1.003, 0.3326, 1.037, 0.003553, 1.119, 0.3293, 1.023, 0.332, 1.001, 0.004558, 1.119, 0.3293, 1.037, 0.003553, 0.0, 0.009525, 1.0, 0.009525, 1.0, 0.3333, 0.0, 0.3333, 0.9557, 0.9963, 0.8517, 0.6725, 0.9723, 0.6696, 1.001, 0.9952, 0.8517, 0.6725, 0.9557, 0.9963, 0.9557, 0.9963, 0.9749, 0.9959, 0.9723, 0.6696, 0.9557, 0.9963, 0.8517, 0.6725, 0.9557, 0.9963, 1.001, 0.9952, 0.8517, 0.6725, 0.9979, 0.6689])
me_track11_pmd0_mesh_001.materials.append(mat_trackset00_trk_64chevrons)
me_track11_pmd0_mesh_001.materials.append(mat_trackset00_trk_c1_straight)
me_track11_pmd0_mesh_001.materials.append(mat_trackset00_trk_64chevback)
me_track11_pmd0_mesh_001.materials.append(mat_trackset00_trk_c2_hill)
me_track11_pmd0_mesh_001.materials.append(mat_trackset00_trk_c2_inout)
me_track11_pmd0_mesh_001.materials.append(mat_trackset00_trk_startline)
me_track11_pmd0_mesh_001.use_remesh_preserve_volume = False
me_track11_pmd0_mesh_001.use_remesh_preserve_attributes = False
me_track11_pmd0_mesh_001.use_mirror_vertex_groups = False
me_track11_pmd0_mesh_001.update()
me_track11_pmd0_mesh_002 = bpy.data.meshes.new('TRACK11.PMD0.mesh.002')
me_track11_pmd0_mesh_002.from_pydata([(1.888, -26.37, 2.0), (1.388, -26.37, -8.106e-05), (2.888, -26.37, 0.9999), (2.888, -26.37, 2.0), (34.39, -26.37, -8.106e-05), (33.89, -26.37, 2.0), (32.89, -26.37, 2.0), (32.89, -26.37, 0.9999)], [], [(7, 4, 5, 6), (1, 2, 3, 0), (1, 4, 7, 2)])
me_track11_pmd0_mesh_002.polygons.foreach_set('material_index', [5, 5, 5])
_uv = me_track11_pmd0_mesh_002.uv_layers.new(name='UVMap')
_uv.uv.foreach_set('vector', [0.4516, 0.3227, 0.4943, 0.2704, 0.4858, 0.3731, 0.4602, 0.3726, 0.4943, 0.2704, 0.4516, 0.3227, 0.4602, 0.3726, 0.4858, 0.3731, 0.4697, 0.2715, 0.02285, 0.2716, 0.04274, 0.3351, 0.4507, 0.3349])
me_track11_pmd0_mesh_002.materials.append(mat_trackset00_trk_64chevrons)
me_track11_pmd0_mesh_002.materials.append(mat_trackset00_trk_c1_straight)
me_track11_pmd0_mesh_002.materials.append(mat_trackset00_trk_64chevback)
me_track11_pmd0_mesh_002.materials.append(mat_trackset00_trk_c2_hill)
me_track11_pmd0_mesh_002.materials.append(mat_trackset00_trk_c2_inout)
me_track11_pmd0_mesh_002.materials.append(mat_trackset00_trk_startline)
me_track11_pmd0_mesh_002.use_remesh_preserve_volume = False
me_track11_pmd0_mesh_002.use_remesh_preserve_attributes = False
me_track11_pmd0_mesh_002.use_mirror_vertex_groups = False
me_track11_pmd0_mesh_002.update()
me_track11_pmd0_mesh_003 = bpy.data.meshes.new('TRACK11.PMD0.mesh.003')
me_track11_pmd0_mesh_003.from_pydata([(-2.842, 26.43, 2.0), (-2.842, 26.43, 0.9999), (-34.34, 26.37, -8.106e-05), (-33.84, 26.37, 2.0), (-32.84, 26.37, 2.0), (-32.84, 26.37, 0.9999), (-1.842, 26.43, 2.0), (-1.342, 26.43, -8.106e-05)], [], [(5, 2, 3, 4), (7, 1, 0, 6), (7, 2, 5, 1)])
me_track11_pmd0_mesh_003.polygons.foreach_set('material_index', [5, 5, 5])
_uv = me_track11_pmd0_mesh_003.uv_layers.new(name='UVMap')
_uv.uv.foreach_set('vector', [0.4516, 0.3227, 0.4943, 0.2704, 0.4858, 0.3731, 0.4602, 0.3726, 0.4943, 0.2704, 0.4516, 0.3227, 0.4602, 0.3726, 0.4858, 0.3731, 0.4697, 0.2715, 0.02285, 0.2716, 0.04274, 0.3351, 0.4507, 0.3349])
me_track11_pmd0_mesh_003.materials.append(mat_trackset00_trk_64chevrons)
me_track11_pmd0_mesh_003.materials.append(mat_trackset00_trk_c1_straight)
me_track11_pmd0_mesh_003.materials.append(mat_trackset00_trk_64chevback)
me_track11_pmd0_mesh_003.materials.append(mat_trackset00_trk_c2_hill)
me_track11_pmd0_mesh_003.materials.append(mat_trackset00_trk_c2_inout)
me_track11_pmd0_mesh_003.materials.append(mat_trackset00_trk_startline)
me_track11_pmd0_mesh_003.use_remesh_preserve_volume = False
me_track11_pmd0_mesh_003.use_remesh_preserve_attributes = False
me_track11_pmd0_mesh_003.use_mirror_vertex_groups = False
me_track11_pmd0_mesh_003.update()

# ---- objects
ob_main = bpy.data.objects.new('main', me_track11_pmd0_mesh_001)
ob_w = bpy.data.objects.new('w', None)
ob_w1 = bpy.data.objects.new('w1', None)
ob_empty_002 = bpy.data.objects.new('Empty.002', None)
ob_empty_003 = bpy.data.objects.new('Empty.003', None)
ob_empty_004 = bpy.data.objects.new('Empty.004', None)
ob_empty_005 = bpy.data.objects.new('Empty.005', None)
ob_empty_006 = bpy.data.objects.new('Empty.006', None)
ob_empty_007 = bpy.data.objects.new('Empty.007', None)
ob_empty_008 = bpy.data.objects.new('Empty.008', None)
ob_a = bpy.data.objects.new('a', None)
ob_f = bpy.data.objects.new('f', None)
ob_g = bpy.data.objects.new('g', None)
ob_a0 = bpy.data.objects.new('a0', None)
ob_a6 = bpy.data.objects.new('a6', None)
ob_a5 = bpy.data.objects.new('a5', None)
ob_empty_015 = bpy.data.objects.new('Empty.015', None)
ob_empty_016 = bpy.data.objects.new('Empty.016', None)
ob_empty_017 = bpy.data.objects.new('Empty.017', None)
ob_b = bpy.data.objects.new('b', None)
ob_c = bpy.data.objects.new('c', None)
ob_d = bpy.data.objects.new('d', None)
ob_e = bpy.data.objects.new('e', None)
ob_a1 = bpy.data.objects.new('a1', None)
ob_a2 = bpy.data.objects.new('a2', None)
ob_a3 = bpy.data.objects.new('a3', None)
ob_a4 = bpy.data.objects.new('a4', None)
ob_enda = bpy.data.objects.new('endA', me_track11_pmd0_mesh_002)
ob_endb = bpy.data.objects.new('endB', me_track11_pmd0_mesh_003)

# ---- transforms, parenting, visibility, modifiers, constraints
ob_main.location = (0.0, 0.0, 0.0)
ob_main.lineart.crease_threshold = 0.0
ob_w.location = (17.89, -26.37, -8.106e-05)
ob_w1.location = (-17.84, 26.4, -8.106e-05)
ob_empty_002.parent = ob_empty_017
ob_empty_002.location = (19.3, 4.027, 1.822)
ob_empty_003.parent = ob_empty_017
ob_empty_003.location = (13.7, 16.36, 8.957)
ob_empty_004.parent = ob_empty_017
ob_empty_004.location = (5.406, 18.16, 25.51)
ob_empty_005.parent = ob_empty_017
ob_empty_005.location = (0.02292, 0.03221, 36.64)
ob_empty_006.parent = ob_empty_017
ob_empty_006.location = (-3.91, -16.53, 28.72)
ob_empty_007.parent = ob_empty_017
ob_empty_007.location = (-10.59, -19.51, 15.34)
ob_empty_008.parent = ob_empty_017
ob_empty_008.location = (-16.67, -1.502, 0.6968)
ob_a.parent = ob_empty_015
ob_a.location = (24.15, -25.53, 0.9999)
ob_f.parent = ob_empty_015
ob_f.location = (-32.85, 21.9, 1.799)
ob_g.parent = ob_empty_015
ob_g.location = (-32.65, 25.53, 0.9999)
ob_a0.parent = ob_empty_016
ob_a0.location = (32.89, -25.16, 0.9999)
ob_a6.parent = ob_empty_016
ob_a6.location = (-25.51, 25.52, 1.711)
ob_a5.parent = ob_empty_016
ob_a5.location = (-25.96, 21.26, 0.9999)
ob_empty_015.parent = ob_w
ob_empty_015.matrix_parent_inverse = Matrix(((1.0, -0.0, -0.0, -17.89), (-0.0, 1.0, 0.0, 26.37), (-0.0, -0.0, 1.0, 8.106e-05), (-0.0, 0.0, -0.0, 1.0)))
ob_empty_015.location = (0.0, 0.0, 0.0)
ob_empty_016.parent = ob_w
ob_empty_016.matrix_parent_inverse = Matrix(((1.0, -0.0, -0.0, -17.89), (-0.0, 1.0, 0.0, 26.37), (-0.0, -0.0, 1.0, 8.106e-05), (-0.0, 0.0, -0.0, 1.0)))
ob_empty_016.location = (0.0, 0.0, 0.0)
ob_empty_017.parent = ob_w
ob_empty_017.matrix_parent_inverse = Matrix(((1.0, -0.0, -0.0, -17.89), (-0.0, 1.0, 0.0, 26.37), (-0.0, -0.0, 1.0, 8.106e-05), (-0.0, 0.0, -0.0, 1.0)))
ob_empty_017.location = (0.0, 0.0, 0.0)
ob_b.parent = ob_empty_015
ob_b.location = (10.66, -17.82, 0.9999)
ob_c.parent = ob_empty_015
ob_c.location = (0.4914, -11.47, 0.9999)
ob_d.parent = ob_empty_015
ob_d.location = (-13.44, -8.891, 1.776)
ob_e.parent = ob_empty_015
ob_e.location = (-32.39, 3.162, 2.857)
ob_a1.parent = ob_empty_016
ob_a1.location = (24.1, 0.3674, 0.9999)
ob_a2.parent = ob_empty_016
ob_a2.location = (8.876, 10.26, 0.9999)
ob_a3.parent = ob_empty_016
ob_a3.location = (-20.31, 10.75, 0.9999)
ob_a4.parent = ob_empty_016
ob_a4.location = (-24.9, 14.07, 0.9999)
ob_enda.parent = ob_main
ob_enda.location = (0.0, 0.0, 0.0)
ob_enda.lineart.crease_threshold = 0.0
ob_endb.parent = ob_main
ob_endb.location = (0.0, 0.0, 0.0)
ob_endb.lineart.crease_threshold = 0.0

# ---- collection membership
col_collection.objects.link(ob_main)
col_collection.objects.link(ob_w)
col_collection.objects.link(ob_w1)
col_collection.objects.link(ob_empty_002)
col_collection.objects.link(ob_empty_003)
col_collection.objects.link(ob_empty_004)
col_collection.objects.link(ob_empty_005)
col_collection.objects.link(ob_empty_006)
col_collection.objects.link(ob_empty_007)
col_collection.objects.link(ob_empty_008)
col_collection.objects.link(ob_a)
col_collection.objects.link(ob_f)
col_collection.objects.link(ob_g)
col_collection.objects.link(ob_a0)
col_collection.objects.link(ob_a6)
col_collection.objects.link(ob_a5)
col_collection.objects.link(ob_empty_015)
col_collection.objects.link(ob_empty_016)
col_collection.objects.link(ob_empty_017)
col_collection.objects.link(ob_b)
col_collection.objects.link(ob_c)
col_collection.objects.link(ob_d)
col_collection.objects.link(ob_e)
col_collection.objects.link(ob_a1)
col_collection.objects.link(ob_a2)
col_collection.objects.link(ob_a3)
col_collection.objects.link(ob_a4)
col_collection.objects.link(ob_enda)
col_collection.objects.link(ob_endb)

# ---- scene / render settings (as saved in the file)
scene.frame_start = 1; scene.frame_end = 250; scene.frame_set(1)
scene.render.engine = 'BLENDER_EEVEE_NEXT'
scene.cycles.sampling_pattern = 'TABULATED_SOBOL'
scene.cycles.use_light_tree = False
scene.view_settings.view_transform = 'Filmic'
bpy.context.view_layer.update()

# ---- added for rendering (the .blend has no active camera and no usable light): camera, sun
cam_auto = bpy.data.cameras.new('AutoCamera')
cam_auto.lens = 50.0
cam_auto.sensor_width = 36.0
cam_auto.clip_end = 1725.68
ob_auto_camera = bpy.data.objects.new('AutoCamera', cam_auto)
scene.collection.objects.link(ob_auto_camera)
ob_auto_camera.location = (98.3528, -117.964, 97.4829)
ob_auto_camera.rotation_euler = (1.09748, -7.21219e-08, 0.694738)
scene.camera = ob_auto_camera
light_auto_sun = bpy.data.lights.new('AutoSun', 'SUN')
light_auto_sun.energy = 3.0
light_auto_sun.angle = 0.0523599
ob_auto_sun = bpy.data.objects.new('AutoSun', light_auto_sun)
scene.collection.objects.link(ob_auto_sun)
ob_auto_sun.rotation_euler = (0.872665, 0.174533, 0.523599)
bpy.context.view_layer.update()
